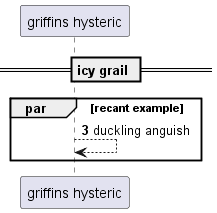

The diagram above was rendered by PlantUML. Its source (embedded in the PNG):
@startuml
participant "griffins hysteric" as 0
== icy grail ==
autonumber 3 10
par recant example
0 --> 0: duckling anguish
end
@enduml